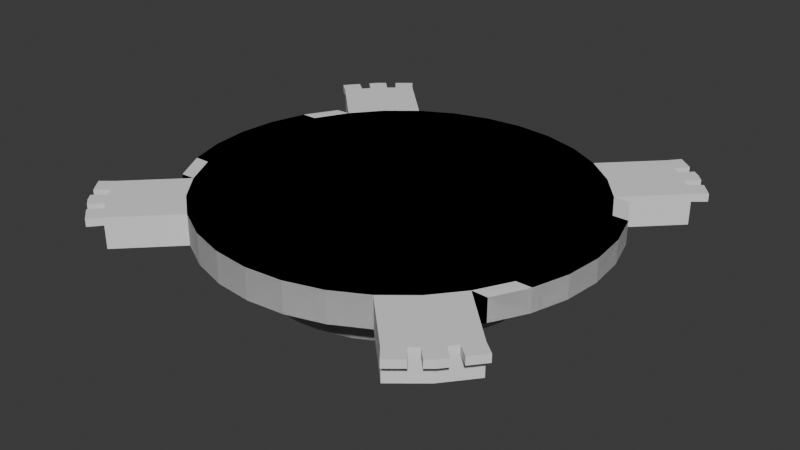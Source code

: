 # Source: turretbase.blend  (saved by Blender 4.2.66; exported with 4.5.12 LTS)
import bpy
from mathutils import Matrix  # noqa: F401  (used for matrix-valued properties, if any)

bpy.ops.wm.read_factory_settings(use_empty=True)
scene = bpy.context.scene
scene.name = 'Scene'

# ---- collections
col_seut__scene = bpy.data.collections.new('SEUT (Scene)'); scene.collection.children.link(col_seut__scene)
col_main__scene = bpy.data.collections.new('Main (Scene)'); col_seut__scene.children.link(col_main__scene)
col_collision___main__scene = bpy.data.collections.new('Collision - Main (Scene)'); col_seut__scene.children.link(col_collision___main__scene)
col_bs1__scene = bpy.data.collections.new('BS1 (Scene)'); col_seut__scene.children.link(col_bs1__scene)
col_bs2__scene = bpy.data.collections.new('BS2 (Scene)'); col_seut__scene.children.link(col_bs2__scene)
col_bs3__scene = bpy.data.collections.new('BS3 (Scene)'); col_seut__scene.children.link(col_bs3__scene)
col_lod1__scene = bpy.data.collections.new('LOD1 (Scene)'); col_seut__scene.children.link(col_lod1__scene)
col_lod2__scene = bpy.data.collections.new('LOD2 (Scene)'); col_seut__scene.children.link(col_lod2__scene)
col_lod3__scene = bpy.data.collections.new('LOD3 (Scene)'); col_seut__scene.children.link(col_lod3__scene)
col_bs1_lod1__scene = bpy.data.collections.new('BS1_LOD1 (Scene)'); col_seut__scene.children.link(col_bs1_lod1__scene)

# ---- world
world_world = bpy.data.worlds.new('World'); scene.world = world_world
world_world.use_nodes = True; world_world.node_tree.nodes.clear()
_N = world_world.node_tree.nodes; _L = world_world.node_tree.links
n0 = _N.new('ShaderNodeOutputWorld'); n0.name = 'World Output'; n0.location = (300, 300)
n1 = _N.new('ShaderNodeBackground'); n1.name = 'Background'; n1.location = (10, 300)
n1.inputs[0].default_value = (0.05088, 0.05088, 0.05088, 1.0)
_L.new(n1.outputs[0], n0.inputs[0])
n0.is_active_output = True
world_world.color = (0.05088, 0.05088, 0.05088)
world_world.sun_shadow_jitter_overblur = 0.0

# ---- meshes
me_cylinder_002 = bpy.data.meshes.new('Cylinder.002')
me_cylinder_002.from_pydata([(0.0, 1.25, -1.25), (0.0, 1.25, 1.25), (0.2439, 1.226, -1.25), (0.2439, 1.226, 1.25), (0.4784, 1.155, -1.25), (0.4784, 1.155, 1.25), (0.6945, 1.039, -1.25), (0.6945, 1.039, 1.25), (0.8839, 0.8839, -1.25), (0.8839, 0.8839, 1.25), (1.039, 0.6945, -1.25), (1.039, 0.6945, 1.25), (1.155, 0.4784, -1.25), (1.155, 0.4784, 1.25), (1.226, 0.2439, -1.25), (1.226, 0.2439, 1.25), (1.25, 0.0, -1.25), (1.25, 0.0, 1.25), (1.226, -0.2439, -1.25), (1.226, -0.2439, 1.25), (1.155, -0.4784, -1.25), (1.155, -0.4784, 1.25), (1.039, -0.6945, -1.25), (1.039, -0.6945, 1.25), (0.8839, -0.8839, -1.25), (0.8839, -0.8839, 1.25), (0.6945, -1.039, -1.25), (0.6945, -1.039, 1.25), (0.4784, -1.155, -1.25), (0.4784, -1.155, 1.25), (0.2439, -1.226, -1.25), (0.2439, -1.226, 1.25), (0.0, -1.25, -1.25), (0.0, -1.25, 1.25), (-0.2439, -1.226, -1.25), (-0.2439, -1.226, 1.25), (-0.4784, -1.155, -1.25), (-0.4784, -1.155, 1.25), (-0.6945, -1.039, -1.25), (-0.6945, -1.039, 1.25), (-0.8839, -0.8839, -1.25), (-0.8839, -0.8839, 1.25), (-1.039, -0.6945, -1.25), (-1.039, -0.6945, 1.25), (-1.155, -0.4784, -1.25), (-1.155, -0.4784, 1.25), (-1.226, -0.2439, -1.25), (-1.226, -0.2439, 1.25), (-1.25, 0.0, -1.25), (-1.25, 0.0, 1.25), (-1.226, 0.2439, -1.25), (-1.226, 0.2439, 1.25), (-1.155, 0.4784, -1.25), (-1.155, 0.4784, 1.25), (-1.039, 0.6945, -1.25), (-1.039, 0.6945, 1.25), (-0.8839, 0.8839, -1.25), (-0.8839, 0.8839, 1.25), (-0.6945, 1.039, -1.25), (-0.6945, 1.039, 1.25), (-0.4784, 1.155, -1.25), (-0.4784, 1.155, 1.25), (-0.2439, 1.226, -1.25), (-0.2439, 1.226, 1.25), (1.022, 1.367, -1.25), (1.022, 1.367, 1.25), (1.211, 1.211, -1.25), (1.211, 1.211, 1.25), (1.367, 1.022, -1.25), (1.367, 1.022, 1.25), (1.022, 1.367, 0.0), (1.117, 1.289, -1.25), (1.117, 1.289, 1.25), (1.211, 1.211, -1.192e-07), (1.289, 1.117, -1.25), (1.289, 1.117, 1.25), (1.367, 1.022, 0.0), (1.289, 1.117, -5.96e-08), (1.117, 1.289, -5.96e-08), (1.022, 1.367, -0.625), (1.164, 1.25, -1.25), (1.069, 1.328, 1.25), (1.211, 1.211, -0.625), (1.328, 1.069, -1.25), (1.25, 1.164, 1.25), (1.367, 1.022, -0.625), (1.022, 1.367, 0.625), (1.069, 1.328, -1.25), (1.164, 1.25, 1.25), (1.211, 1.211, 0.625), (1.25, 1.164, -1.25), (1.328, 1.069, 1.25), (1.367, 1.022, 0.625), (1.328, 1.069, -2.98e-08), (1.25, 1.164, -8.941e-08), (1.289, 1.117, -0.625), (1.289, 1.117, 0.625), (1.164, 1.25, -8.941e-08), (1.069, 1.328, -2.98e-08), (1.117, 1.289, -0.625), (1.117, 1.289, 0.625), (1.069, 1.328, 0.625), (1.069, 1.328, -0.625), (1.164, 1.25, -0.625), (1.25, 1.164, 0.625), (1.25, 1.164, -0.625), (1.328, 1.069, -0.625), (1.328, 1.069, 0.625), (1.164, 1.25, 0.625), (1.085, 1.444, 1.25), (1.18, 1.366, 1.25), (1.133, 1.405, 1.25), (1.085, 1.444, 0.625), (1.18, 1.366, 0.625), (1.133, 1.405, 0.625), (1.444, 1.085, 1.25), (1.366, 1.18, 1.25), (1.405, 1.133, 1.25), (1.444, 1.085, 0.625), (1.366, 1.18, 0.625), (1.405, 1.133, 0.625), (1.282, 1.282, 1.25), (1.321, 1.235, 1.25), (1.235, 1.321, 1.25), (1.282, 1.282, 0.625), (1.321, 1.235, 0.625), (1.235, 1.321, 0.625), (1.139, 0.6945, -0.6246), (1.139, 0.6945, 1.21), (1.255, 0.4784, -0.6252), (1.255, 0.4784, 1.25), (1.326, 0.2439, -0.6252), (1.326, 0.2439, 1.25), (1.35, 0.0, -0.6252), (1.35, 0.0, 1.25), (1.326, -0.2439, -0.6252), (1.326, -0.2439, 1.25), (1.255, -0.4784, -0.6252), (1.255, -0.4784, 1.25), (1.139, -0.6945, -0.6246), (1.139, -0.6945, 1.21), (1.039, -0.6945, 1.25), (1.039, -0.6945, -1.25), (1.139, -0.6945, 1.21), (1.139, -0.6945, -0.6246), (1.039, 0.6945, -1.25), (1.155, 0.4784, -1.25), (1.139, 0.6945, -0.6246), (1.139, 0.6945, 1.21), (1.255, 0.4784, -0.6252), (1.255, 0.4784, 1.25), (1.326, 0.2439, -0.6252), (0.0, 1.25, -1.25), (0.2439, 1.226, -1.25), (0.4784, 1.155, -1.25), (0.6945, 1.039, -1.25), (0.8839, 0.8839, -1.25), (1.039, 0.6945, -1.25), (1.155, 0.4784, -1.25), (1.226, 0.2439, -1.25), (1.25, 0.0, -1.25), (1.226, -0.2439, -1.25), (1.155, -0.4784, -1.25), (1.039, -0.6945, -1.25), (0.8839, -0.8839, -1.25), (0.6945, -1.039, -1.25), (0.4784, -1.155, -1.25), (0.2439, -1.226, -1.25), (0.0, -1.25, -1.25), (-0.2439, -1.226, -1.25), (-0.4784, -1.155, -1.25), (-0.6945, -1.039, -1.25), (-0.8839, -0.8839, -1.25), (-1.039, -0.6945, -1.25), (-1.155, -0.4784, -1.25), (-1.226, -0.2439, -1.25), (-1.25, 0.0, -1.25), (-1.226, 0.2439, -1.25), (-1.155, 0.4784, -1.25), (-1.039, 0.6945, -1.25), (-0.8839, 0.8839, -1.25), (-0.6945, 1.039, -1.25), (-0.4784, 1.155, -1.25), (-0.2439, 1.226, -1.25), (0.0, 0.8959, -1.25), (0.1748, 0.8787, -1.25), (0.3429, 0.8277, -1.25), (0.4977, 0.7449, -1.25), (0.6335, 0.6335, -1.25), (0.7449, 0.4977, -1.25), (0.8277, 0.3429, -1.25), (0.8787, 0.1748, -1.25), (0.8959, 0.0, -1.25), (0.8787, -0.1748, -1.25), (0.8277, -0.3429, -1.25), (0.7449, -0.4977, -1.25), (0.6335, -0.6335, -1.25), (0.4977, -0.7449, -1.25), (0.3429, -0.8277, -1.25), (0.1748, -0.8787, -1.25), (0.0, -0.8959, -1.25), (-0.1748, -0.8787, -1.25), (-0.3429, -0.8277, -1.25), (-0.4977, -0.7449, -1.25), (-0.6335, -0.6335, -1.25), (-0.7449, -0.4977, -1.25), (-0.8277, -0.3429, -1.25), (-0.8787, -0.1748, -1.25), (-0.8959, 0.0, -1.25), (-0.8787, 0.1748, -1.25), (-0.8277, 0.3429, -1.25), (-0.7449, 0.4977, -1.25), (-0.6335, 0.6335, -1.25), (-0.4977, 0.7449, -1.25), (-0.3429, 0.8277, -1.25), (-0.1748, 0.8787, -1.25), (0.0, 0.8959, -5.0), (0.1748, 0.8787, -5.0), (0.3429, 0.8277, -5.0), (0.4977, 0.7449, -5.0), (0.6335, 0.6335, -5.0), (0.7449, 0.4977, -5.0), (0.8277, 0.3429, -5.0), (0.8787, 0.1748, -5.0), (0.8959, 0.0, -5.0), (0.8787, -0.1748, -5.0), (0.8277, -0.3429, -5.0), (0.7449, -0.4977, -5.0), (0.6335, -0.6335, -5.0), (0.4977, -0.7449, -5.0), (0.3429, -0.8277, -5.0), (0.1748, -0.8787, -5.0), (0.0, -0.8959, -5.0), (-0.1748, -0.8787, -5.0), (-0.3429, -0.8277, -5.0), (-0.4977, -0.7449, -5.0), (-0.6335, -0.6335, -5.0), (-0.7449, -0.4977, -5.0), (-0.8277, -0.3429, -5.0), (-0.8787, -0.1748, -5.0), (-0.8959, 0.0, -5.0), (-0.8787, 0.1748, -5.0), (-0.8277, 0.3429, -5.0), (-0.7449, 0.4977, -5.0), (-0.6335, 0.6335, -5.0), (-0.4977, 0.7449, -5.0), (-0.3429, 0.8277, -5.0), (-0.1748, 0.8787, -5.0)], [(146, 149), (148, 147), (147, 149), (150, 149), (149, 151), (147, 145)], [(0, 1, 3, 2), (2, 3, 5, 4), (4, 5, 7, 6), (6, 7, 65, 86, 70, 79, 64), (7, 9, 67, 88, 72, 81, 65), (16, 14, 131, 133), (19, 21, 138, 136), (20, 18, 135, 137), (13, 15, 132, 130), (14, 12, 129, 131), (17, 19, 136, 134), (22, 23, 25, 24), (24, 25, 27, 26), (26, 27, 29, 28), (28, 29, 31, 30), (30, 31, 33, 32), (32, 33, 35, 34), (34, 35, 37, 36), (36, 37, 39, 38), (38, 39, 41, 40), (40, 41, 43, 42), (42, 43, 45, 44), (44, 45, 47, 46), (46, 47, 49, 48), (48, 49, 51, 50), (50, 51, 53, 52), (52, 53, 55, 54), (54, 55, 57, 56), (56, 57, 59, 58), (58, 59, 61, 60), (3, 1, 63, 61, 59, 57, 55, 53, 51, 49, 47, 45, 43, 41, 39, 37, 35, 33, 31, 29, 27, 25, 23, 21, 19, 17, 15, 13, 11, 9, 7, 5), (60, 61, 63, 62), (62, 63, 1, 0), (104, 89, 124, 125), (92, 107, 120, 118), (9, 11, 69, 91, 75, 84, 67), (8, 6, 64, 87, 71, 80, 66), (11, 10, 68, 85, 76, 92, 69), (10, 8, 66, 90, 74, 83, 68), (106, 93, 76, 85), (105, 94, 77, 95), (104, 84, 75, 96), (103, 97, 73, 82), (102, 98, 78, 99), (65, 81, 111, 109), (98, 101, 100, 78), (70, 86, 101, 98), (72, 100, 113, 110), (87, 102, 99, 71), (64, 79, 102, 87), (79, 70, 98, 102), (80, 103, 82, 66), (71, 99, 103, 80), (99, 78, 97, 103), (94, 104, 96, 77), (73, 89, 104, 94), (84, 104, 125, 122), (90, 105, 95, 74), (66, 82, 105, 90), (82, 73, 94, 105), (83, 106, 85, 68), (74, 95, 106, 83), (95, 77, 93, 106), (93, 107, 92, 76), (77, 96, 107, 93), (96, 75, 116, 119), (97, 108, 89, 73), (78, 100, 108, 97), (100, 72, 88, 108), (114, 111, 110, 113), (112, 109, 111, 114), (81, 72, 110, 111), (100, 101, 114, 113), (86, 65, 109, 112), (101, 86, 112, 114), (120, 117, 115, 118), (119, 116, 117, 120), (69, 92, 118, 115), (107, 96, 119, 120), (75, 91, 117, 116), (91, 69, 115, 117), (126, 123, 121, 124), (124, 121, 122, 125), (67, 84, 122, 121), (108, 88, 123, 126), (88, 67, 121, 123), (89, 108, 126, 124), (127, 128, 130, 129), (129, 130, 132, 131), (131, 132, 134, 133), (133, 134, 136, 135), (135, 136, 138, 137), (137, 138, 140, 139), (10, 11, 128, 127), (15, 17, 134, 132), (12, 10, 127, 129), (22, 20, 137, 139), (11, 13, 130, 128), (21, 23, 140, 138), (18, 16, 133, 135), (23, 22, 142, 141), (141, 142, 144, 143), (139, 140, 143, 144), (140, 23, 141, 143), (22, 139, 144, 142), (186, 187, 219, 218), (185, 184, 152, 153), (186, 185, 153, 154), (187, 186, 154, 155), (188, 187, 155, 156), (189, 188, 156, 157), (190, 189, 157, 158), (191, 190, 158, 159), (192, 191, 159, 160), (193, 192, 160, 161), (194, 193, 161, 162), (195, 194, 162, 163), (196, 195, 163, 164), (197, 196, 164, 165), (198, 197, 165, 166), (199, 198, 166, 167), (200, 199, 167, 168), (201, 200, 168, 169), (202, 201, 169, 170), (203, 202, 170, 171), (204, 203, 171, 172), (205, 204, 172, 173), (206, 205, 173, 174), (207, 206, 174, 175), (208, 207, 175, 176), (209, 208, 176, 177), (210, 209, 177, 178), (211, 210, 178, 179), (212, 211, 179, 180), (213, 212, 180, 181), (214, 213, 181, 182), (215, 214, 182, 183), (184, 215, 183, 152), (216, 217, 218, 219, 220, 221, 222, 223, 224, 225, 226, 227, 228, 229, 230, 231, 232, 233, 234, 235, 236, 237, 238, 239, 240, 241, 242, 243, 244, 245, 246, 247), (213, 214, 246, 245), (200, 201, 233, 232), (187, 188, 220, 219), (214, 215, 247, 246), (201, 202, 234, 233), (188, 189, 221, 220), (215, 184, 216, 247), (202, 203, 235, 234), (189, 190, 222, 221), (203, 204, 236, 235), (190, 191, 223, 222), (204, 205, 237, 236), (191, 192, 224, 223), (205, 206, 238, 237), (192, 193, 225, 224), (206, 207, 239, 238), (193, 194, 226, 225), (207, 208, 240, 239), (194, 195, 227, 226), (208, 209, 241, 240), (195, 196, 228, 227), (209, 210, 242, 241), (196, 197, 229, 228), (210, 211, 243, 242), (197, 198, 230, 229), (184, 185, 217, 216), (211, 212, 244, 243), (198, 199, 231, 230), (185, 186, 218, 217), (212, 213, 245, 244), (199, 200, 232, 231)])
_uv = me_cylinder_002.uv_layers.new(name='UVMap')
_uv.uv.foreach_set('vector', [1.0, 0.5, 1.0, 1.0, 0.9688, 1.0, 0.9688, 0.5, 0.9688, 0.5, 0.9688, 1.0, 0.9375, 1.0, 0.9375, 0.5, 0.9375, 0.5, 0.9375, 1.0, 0.9062, 1.0, 0.9062, 0.5, 0.9062, 0.5, 0.9062, 1.0, 0.9062, 1.0, 0.9062, 0.875, 0.9062, 0.75, 0.9062, 0.625, 0.9062, 0.5, 0.3833, 0.4496, 0.4197, 0.4197, 0.4197, 0.4197, 0.4106, 0.4272, 0.4015, 0.4346, 0.3924, 0.4421, 0.3833, 0.4496, 0.99, 0.25, 0.9854, 0.2968, 0.9854, 0.2968, 0.99, 0.25, 0.4854, 0.2032, 0.4717, 0.1582, 0.4717, 0.1582, 0.4854, 0.2032, 0.9717, 0.1582, 0.9854, 0.2032, 0.9854, 0.2032, 0.9632, 0.1422, 0.4717, 0.3418, 0.4854, 0.2968, 0.4854, 0.2968, 0.4717, 0.3418, 0.9854, 0.2968, 0.9717, 0.3418, 0.9632, 0.3578, 0.9854, 0.2968, 0.49, 0.25, 0.4854, 0.2032, 0.4854, 0.2032, 0.49, 0.25, 0.6562, 0.5, 0.6562, 1.0, 0.625, 1.0, 0.625, 0.5, 0.625, 0.5, 0.625, 1.0, 0.5938, 1.0, 0.5938, 0.5, 0.5938, 0.5, 0.5938, 1.0, 0.5625, 1.0, 0.5625, 0.5, 0.5625, 0.5, 0.5625, 1.0, 0.5312, 1.0, 0.5312, 0.5, 0.5312, 0.5, 0.5312, 1.0, 0.5, 1.0, 0.5, 0.5, 0.5, 0.5, 0.5, 1.0, 0.4688, 1.0, 0.4688, 0.5, 0.4688, 0.5, 0.4688, 1.0, 0.4375, 1.0, 0.4375, 0.5, 0.4375, 0.5, 0.4375, 1.0, 0.4062, 1.0, 0.4062, 0.5, 0.4062, 0.5, 0.4062, 1.0, 0.375, 1.0, 0.375, 0.5, 0.375, 0.5, 0.375, 1.0, 0.3438, 1.0, 0.3438, 0.5, 0.3438, 0.5, 0.3438, 1.0, 0.3125, 1.0, 0.3125, 0.5, 0.3125, 0.5, 0.3125, 1.0, 0.2812, 1.0, 0.2812, 0.5, 0.2812, 0.5, 0.2812, 1.0, 0.25, 1.0, 0.25, 0.5, 0.25, 0.5, 0.25, 1.0, 0.2188, 1.0, 0.2188, 0.5, 0.2188, 0.5, 0.2188, 1.0, 0.1875, 1.0, 0.1875, 0.5, 0.1875, 0.5, 0.1875, 1.0, 0.1562, 1.0, 0.1562, 0.5, 0.1562, 0.5, 0.1562, 1.0, 0.125, 1.0, 0.125, 0.5, 0.125, 0.5, 0.125, 1.0, 0.09375, 1.0, 0.09375, 0.5, 0.09375, 0.5, 0.09375, 1.0, 0.0625, 1.0, 0.0625, 0.5, 0.2968, 0.4854, 0.25, 0.49, 0.2032, 0.4854, 0.1582, 0.4717, 0.1167, 0.4496, 0.08029, 0.4197, 0.05045, 0.3833, 0.02827, 0.3418, 0.01461, 0.2968, 0.01, 0.25, 0.01461, 0.2032, 0.02827, 0.1582, 0.05045, 0.1167, 0.08029, 0.08029, 0.1167, 0.05045, 0.1582, 0.02827, 0.2032, 0.01461, 0.25, 0.01, 0.2968, 0.01461, 0.3418, 0.02827, 0.3833, 0.05045, 0.4197, 0.08029, 0.4496, 0.1167, 0.4717, 0.1582, 0.4854, 0.2032, 0.49, 0.25, 0.4854, 0.2968, 0.4717, 0.3418, 0.4496, 0.3833, 0.4197, 0.4197, 0.3833, 0.4496, 0.3418, 0.4717, 0.0625, 0.5, 0.0625, 1.0, 0.03125, 1.0, 0.03125, 0.5, 0.03125, 0.5, 0.03125, 1.0, 0.0, 1.0, 0.0, 0.5, 0.8672, 0.875, 0.875, 0.875, 0.875, 0.875, 0.8672, 0.875, 0.8438, 0.875, 0.8516, 0.875, 0.8516, 0.875, 0.8438, 0.875, 0.4197, 0.4197, 0.4496, 0.3833, 0.4496, 0.3833, 0.4421, 0.3924, 0.4346, 0.4015, 0.4272, 0.4106, 0.4197, 0.4197, 0.9197, 0.4197, 0.8833, 0.4496, 0.8833, 0.4496, 0.8924, 0.4421, 0.9015, 0.4346, 0.9106, 0.4272, 0.9197, 0.4197, 0.8438, 1.0, 0.8438, 0.5, 0.8438, 0.5, 0.8438, 0.625, 0.8438, 0.75, 0.8438, 0.875, 0.8438, 1.0, 0.9496, 0.3833, 0.9197, 0.4197, 0.9197, 0.4197, 0.9272, 0.4106, 0.9346, 0.4015, 0.9421, 0.3924, 0.9496, 0.3833, 0.8516, 0.625, 0.8516, 0.75, 0.8438, 0.75, 0.8438, 0.625, 0.8672, 0.625, 0.8672, 0.75, 0.8594, 0.75, 0.8594, 0.625, 0.8672, 0.875, 0.8672, 1.0, 0.8594, 1.0, 0.8594, 0.875, 0.8828, 0.625, 0.8828, 0.75, 0.875, 0.75, 0.875, 0.625, 0.8984, 0.625, 0.8984, 0.75, 0.8906, 0.75, 0.8906, 0.625, 0.3833, 0.4496, 0.3924, 0.4421, 0.3924, 0.4421, 0.3833, 0.4496, 0.8984, 0.75, 0.8984, 0.875, 0.8906, 0.875, 0.8906, 0.75, 0.9062, 0.75, 0.9062, 0.875, 0.8984, 0.875, 0.8984, 0.75, 0.8906, 1.0, 0.8906, 0.875, 0.8906, 0.875, 0.8906, 1.0, 0.8984, 0.5, 0.8984, 0.625, 0.8906, 0.625, 0.8906, 0.5, 0.9062, 0.5, 0.9062, 0.625, 0.8984, 0.625, 0.8984, 0.5, 0.9062, 0.625, 0.9062, 0.75, 0.8984, 0.75, 0.8984, 0.625, 0.8828, 0.5, 0.8828, 0.625, 0.875, 0.625, 0.875, 0.5, 0.8906, 0.5, 0.8906, 0.625, 0.8828, 0.625, 0.8828, 0.5, 0.8906, 0.625, 0.8906, 0.75, 0.8828, 0.75, 0.8828, 0.625, 0.8672, 0.75, 0.8672, 0.875, 0.8594, 0.875, 0.8594, 0.75, 0.875, 0.75, 0.875, 0.875, 0.8672, 0.875, 0.8672, 0.75, 0.8672, 1.0, 0.8672, 0.875, 0.8672, 0.875, 0.8672, 1.0, 0.8672, 0.5, 0.8672, 0.625, 0.8594, 0.625, 0.8594, 0.5, 0.875, 0.5, 0.875, 0.625, 0.8672, 0.625, 0.8672, 0.5, 0.875, 0.625, 0.875, 0.75, 0.8672, 0.75, 0.8672, 0.625, 0.8516, 0.5, 0.8516, 0.625, 0.8438, 0.625, 0.8438, 0.5, 0.8594, 0.5, 0.8594, 0.625, 0.8516, 0.625, 0.8516, 0.5, 0.8594, 0.625, 0.8594, 0.75, 0.8516, 0.75, 0.8516, 0.625, 0.8516, 0.75, 0.8516, 0.875, 0.8438, 0.875, 0.8438, 0.75, 0.8594, 0.75, 0.8594, 0.875, 0.8516, 0.875, 0.8516, 0.75, 0.8594, 0.875, 0.8594, 1.0, 0.8594, 1.0, 0.8594, 0.875, 0.8828, 0.75, 0.8828, 0.875, 0.875, 0.875, 0.875, 0.75, 0.8906, 0.75, 0.8906, 0.875, 0.8828, 0.875, 0.8828, 0.75, 0.8906, 0.875, 0.8906, 1.0, 0.8828, 1.0, 0.8828, 0.875, 0.8984, 0.875, 0.8984, 1.0, 0.8906, 1.0, 0.8906, 0.875, 0.9062, 0.875, 0.9062, 1.0, 0.8984, 1.0, 0.8984, 0.875, 0.3924, 0.4421, 0.4015, 0.4346, 0.4015, 0.4346, 0.3924, 0.4421, 0.8906, 0.875, 0.8984, 0.875, 0.8984, 0.875, 0.8906, 0.875, 0.9062, 0.875, 0.9062, 1.0, 0.9062, 1.0, 0.9062, 0.875, 0.8984, 0.875, 0.9062, 0.875, 0.9062, 0.875, 0.8984, 0.875, 0.8516, 0.875, 0.8516, 1.0, 0.8438, 1.0, 0.8438, 0.875, 0.8594, 0.875, 0.8594, 1.0, 0.8516, 1.0, 0.8516, 0.875, 0.8438, 1.0, 0.8438, 0.875, 0.8438, 0.875, 0.8438, 1.0, 0.8516, 0.875, 0.8594, 0.875, 0.8594, 0.875, 0.8516, 0.875, 0.4346, 0.4015, 0.4421, 0.3924, 0.4421, 0.3924, 0.4346, 0.4015, 0.4421, 0.3924, 0.4496, 0.3833, 0.4496, 0.3833, 0.4421, 0.3924, 0.8828, 0.875, 0.8828, 1.0, 0.875, 1.0, 0.875, 0.875, 0.875, 0.875, 0.875, 1.0, 0.8672, 1.0, 0.8672, 0.875, 0.4197, 0.4197, 0.4272, 0.4106, 0.4272, 0.4106, 0.4197, 0.4197, 0.8828, 0.875, 0.8828, 1.0, 0.8828, 1.0, 0.8828, 0.875, 0.4106, 0.4272, 0.4197, 0.4197, 0.4197, 0.4197, 0.4106, 0.4272, 0.875, 0.875, 0.8828, 0.875, 0.8828, 0.875, 0.875, 0.875, 0.8438, 0.7465, 0.8438, 0.992, 0.8125, 1.0, 0.8125, 0.7463, 0.8125, 0.7463, 0.8125, 1.0, 0.7812, 1.0, 0.7812, 0.7463, 0.7812, 0.7463, 0.7812, 1.0, 0.75, 1.0, 0.75, 0.7463, 0.75, 0.7463, 0.75, 1.0, 0.7188, 1.0, 0.7188, 0.7463, 0.7188, 0.7463, 0.7188, 1.0, 0.6875, 1.0, 0.6875, 0.7463, 0.6875, 0.7463, 0.6875, 1.0, 0.6562, 0.992, 0.6562, 0.7465, 0.8438, 0.5, 0.8438, 1.0, 0.8438, 0.992, 0.8438, 0.7465, 0.4854, 0.2968, 0.49, 0.25, 0.49, 0.25, 0.4854, 0.2968, 0.9717, 0.3418, 0.9496, 0.3833, 0.927, 0.4256, 0.9632, 0.3578, 0.9496, 0.1167, 0.9717, 0.1582, 0.9632, 0.1422, 0.927, 0.07443, 0.4496, 0.3833, 0.4717, 0.3418, 0.4717, 0.3418, 0.4496, 0.3833, 0.4717, 0.1582, 0.4496, 0.1167, 0.4496, 0.1167, 0.4717, 0.1582, 0.9854, 0.2032, 0.99, 0.25, 0.99, 0.25, 0.9854, 0.2032, 0.6562, 1.0, 0.6562, 0.5, 0.6562, 0.5, 0.6562, 1.0, 0.6562, 1.0, 0.6562, 0.5, 0.6562, 0.7465, 0.6562, 0.992, 0.6562, 0.7465, 0.6562, 0.992, 0.6562, 0.992, 0.6562, 0.7465, 0.4496, 0.1167, 0.4496, 0.1167, 0.4496, 0.1167, 0.4496, 0.1167, 0.9496, 0.1167, 0.927, 0.07443, 0.927, 0.07443, 0.9496, 0.1167, 0.8158, 0.4089, 0.8456, 0.393, 0.8456, 0.393, 0.8158, 0.4089, 0.7836, 0.4187, 0.75, 0.422, 0.75, 0.49, 0.7968, 0.4854, 0.8158, 0.4089, 0.7836, 0.4187, 0.7968, 0.4854, 0.8418, 0.4717, 0.8456, 0.393, 0.8158, 0.4089, 0.8418, 0.4717, 0.8833, 0.4496, 0.8716, 0.3716, 0.8456, 0.393, 0.8833, 0.4496, 0.9197, 0.4197, 0.893, 0.3456, 0.8716, 0.3716, 0.9197, 0.4197, 0.9496, 0.3833, 0.9089, 0.3158, 0.893, 0.3456, 0.9496, 0.3833, 0.9717, 0.3418, 0.9187, 0.2836, 0.9089, 0.3158, 0.9717, 0.3418, 0.9854, 0.2968, 0.922, 0.25, 0.9187, 0.2836, 0.9854, 0.2968, 0.99, 0.25, 0.9187, 0.2164, 0.922, 0.25, 0.99, 0.25, 0.9854, 0.2032, 0.9089, 0.1842, 0.9187, 0.2164, 0.9854, 0.2032, 0.9717, 0.1582, 0.893, 0.1544, 0.9089, 0.1842, 0.9717, 0.1582, 0.9496, 0.1167, 0.8716, 0.1284, 0.893, 0.1544, 0.9496, 0.1167, 0.9197, 0.08029, 0.8456, 0.107, 0.8716, 0.1284, 0.9197, 0.08029, 0.8833, 0.05045, 0.8158, 0.09108, 0.8456, 0.107, 0.8833, 0.05045, 0.8418, 0.02827, 0.7836, 0.08129, 0.8158, 0.09108, 0.8418, 0.02827, 0.7968, 0.01461, 0.75, 0.07798, 0.7836, 0.08129, 0.7968, 0.01461, 0.75, 0.01, 0.7164, 0.08129, 0.75, 0.07798, 0.75, 0.01, 0.7032, 0.01461, 0.6842, 0.09108, 0.7164, 0.08129, 0.7032, 0.01461, 0.6582, 0.02827, 0.6544, 0.107, 0.6842, 0.09108, 0.6582, 0.02827, 0.6167, 0.05045, 0.6284, 0.1284, 0.6544, 0.107, 0.6167, 0.05045, 0.5803, 0.08029, 0.607, 0.1544, 0.6284, 0.1284, 0.5803, 0.08029, 0.5504, 0.1167, 0.5911, 0.1842, 0.607, 0.1544, 0.5504, 0.1167, 0.5283, 0.1582, 0.5813, 0.2164, 0.5911, 0.1842, 0.5283, 0.1582, 0.5146, 0.2032, 0.578, 0.25, 0.5813, 0.2164, 0.5146, 0.2032, 0.51, 0.25, 0.5813, 0.2836, 0.578, 0.25, 0.51, 0.25, 0.5146, 0.2968, 0.5911, 0.3158, 0.5813, 0.2836, 0.5146, 0.2968, 0.5283, 0.3418, 0.607, 0.3456, 0.5911, 0.3158, 0.5283, 0.3418, 0.5504, 0.3833, 0.6284, 0.3716, 0.607, 0.3456, 0.5504, 0.3833, 0.5803, 0.4197, 0.6544, 0.393, 0.6284, 0.3716, 0.5803, 0.4197, 0.6167, 0.4496, 0.6842, 0.4089, 0.6544, 0.393, 0.6167, 0.4496, 0.6582, 0.4717, 0.7164, 0.4187, 0.6842, 0.4089, 0.6582, 0.4717, 0.7032, 0.4854, 0.75, 0.422, 0.7164, 0.4187, 0.7032, 0.4854, 0.75, 0.49, 0.75, 0.422, 0.7836, 0.4187, 0.8158, 0.4089, 0.8456, 0.393, 0.8716, 0.3716, 0.893, 0.3456, 0.9089, 0.3158, 0.9187, 0.2836, 0.922, 0.25, 0.9187, 0.2164, 0.9089, 0.1842, 0.893, 0.1544, 0.8716, 0.1284, 0.8456, 0.107, 0.8158, 0.09108, 0.7836, 0.08129, 0.75, 0.07798, 0.7164, 0.08129, 0.6842, 0.09108, 0.6544, 0.107, 0.6284, 0.1284, 0.607, 0.1544, 0.5911, 0.1842, 0.5813, 0.2164, 0.578, 0.25, 0.5813, 0.2836, 0.5911, 0.3158, 0.607, 0.3456, 0.6284, 0.3716, 0.6544, 0.393, 0.6842, 0.4089, 0.7164, 0.4187, 0.6544, 0.393, 0.6842, 0.4089, 0.6842, 0.4089, 0.6544, 0.393, 0.75, 0.07798, 0.7164, 0.08129, 0.7164, 0.08129, 0.75, 0.07798, 0.8456, 0.393, 0.8716, 0.3716, 0.8716, 0.3716, 0.8456, 0.393, 0.6842, 0.4089, 0.7164, 0.4187, 0.7164, 0.4187, 0.6842, 0.4089, 0.7164, 0.08129, 0.6842, 0.09108, 0.6842, 0.09108, 0.7164, 0.08129, 0.8716, 0.3716, 0.893, 0.3456, 0.893, 0.3456, 0.8716, 0.3716, 0.7164, 0.4187, 0.75, 0.422, 0.75, 0.422, 0.7164, 0.4187, 0.6842, 0.09108, 0.6544, 0.107, 0.6544, 0.107, 0.6842, 0.09108, 0.893, 0.3456, 0.9089, 0.3158, 0.9089, 0.3158, 0.893, 0.3456, 0.6544, 0.107, 0.6284, 0.1284, 0.6284, 0.1284, 0.6544, 0.107, 0.9089, 0.3158, 0.9187, 0.2836, 0.9187, 0.2836, 0.9089, 0.3158, 0.6284, 0.1284, 0.607, 0.1544, 0.607, 0.1544, 0.6284, 0.1284, 0.9187, 0.2836, 0.922, 0.25, 0.922, 0.25, 0.9187, 0.2836, 0.607, 0.1544, 0.5911, 0.1842, 0.5911, 0.1842, 0.607, 0.1544, 0.922, 0.25, 0.9187, 0.2164, 0.9187, 0.2164, 0.922, 0.25, 0.5911, 0.1842, 0.5813, 0.2164, 0.5813, 0.2164, 0.5911, 0.1842, 0.9187, 0.2164, 0.9089, 0.1842, 0.9089, 0.1842, 0.9187, 0.2164, 0.5813, 0.2164, 0.578, 0.25, 0.578, 0.25, 0.5813, 0.2164, 0.9089, 0.1842, 0.893, 0.1544, 0.893, 0.1544, 0.9089, 0.1842, 0.578, 0.25, 0.5813, 0.2836, 0.5813, 0.2836, 0.578, 0.25, 0.893, 0.1544, 0.8716, 0.1284, 0.8716, 0.1284, 0.893, 0.1544, 0.5813, 0.2836, 0.5911, 0.3158, 0.5911, 0.3158, 0.5813, 0.2836, 0.8716, 0.1284, 0.8456, 0.107, 0.8456, 0.107, 0.8716, 0.1284, 0.5911, 0.3158, 0.607, 0.3456, 0.607, 0.3456, 0.5911, 0.3158, 0.8456, 0.107, 0.8158, 0.09108, 0.8158, 0.09108, 0.8456, 0.107, 0.75, 0.422, 0.7836, 0.4187, 0.7836, 0.4187, 0.75, 0.422, 0.607, 0.3456, 0.6284, 0.3716, 0.6284, 0.3716, 0.607, 0.3456, 0.8158, 0.09108, 0.7836, 0.08129, 0.7836, 0.08129, 0.8158, 0.09108, 0.7836, 0.4187, 0.8158, 0.4089, 0.8158, 0.4089, 0.7836, 0.4187, 0.6284, 0.3716, 0.6544, 0.393, 0.6544, 0.393, 0.6284, 0.3716, 0.7836, 0.08129, 0.75, 0.07798, 0.75, 0.07798, 0.7836, 0.08129])
_ca = me_cylinder_002.color_attributes.new('Attribute', 'BYTE_COLOR', 'CORNER')
_ca.data.foreach_set('color', [1.0, 1.0, 1.0, 1.0, 1.0, 1.0, 1.0, 1.0, 1.0, 1.0, 1.0, 1.0, 1.0, 1.0, 1.0, 1.0, 1.0, 1.0, 1.0, 1.0, 1.0, 1.0, 1.0, 1.0, 1.0, 1.0, 1.0, 1.0, 1.0, 1.0, 1.0, 1.0, 1.0, 1.0, 1.0, 1.0, 1.0, 1.0, 1.0, 1.0, 1.0, 1.0, 1.0, 1.0, 1.0, 1.0, 1.0, 1.0, 1.0, 1.0, 1.0, 1.0, 1.0, 1.0, 1.0, 1.0, 1.0, 1.0, 1.0, 1.0, 1.0, 1.0, 1.0, 1.0, 1.0, 1.0, 1.0, 1.0, 1.0, 1.0, 1.0, 1.0, 1.0, 1.0, 1.0, 1.0, 1.0, 1.0, 1.0, 1.0, 1.0, 1.0, 1.0, 1.0, 1.0, 1.0, 1.0, 1.0, 1.0, 1.0, 1.0, 1.0, 1.0, 1.0, 1.0, 1.0, 1.0, 1.0, 1.0, 1.0, 1.0, 1.0, 1.0, 1.0, 1.0, 1.0, 1.0, 1.0, 1.0, 1.0, 1.0, 1.0, 1.0, 1.0, 1.0, 1.0, 1.0, 1.0, 1.0, 1.0, 1.0, 1.0, 1.0, 1.0, 1.0, 1.0, 1.0, 1.0, 1.0, 1.0, 1.0, 1.0, 1.0, 1.0, 1.0, 1.0, 1.0, 1.0, 1.0, 1.0, 1.0, 1.0, 1.0, 1.0, 1.0, 1.0, 1.0, 1.0, 1.0, 1.0, 1.0, 1.0, 1.0, 1.0, 1.0, 1.0, 1.0, 1.0, 1.0, 1.0, 1.0, 1.0, 1.0, 1.0, 1.0, 1.0, 1.0, 1.0, 1.0, 1.0, 1.0, 1.0, 1.0, 1.0, 1.0, 1.0, 1.0, 1.0, 1.0, 1.0, 1.0, 1.0, 1.0, 1.0, 1.0, 1.0, 1.0, 1.0, 1.0, 1.0, 1.0, 1.0, 1.0, 1.0, 1.0, 1.0, 1.0, 1.0, 1.0, 1.0, 1.0, 1.0, 1.0, 1.0, 1.0, 1.0, 1.0, 1.0, 1.0, 1.0, 1.0, 1.0, 1.0, 1.0, 1.0, 1.0, 1.0, 1.0, 1.0, 1.0, 1.0, 1.0, 1.0, 1.0, 1.0, 1.0, 1.0, 1.0, 1.0, 1.0, 1.0, 1.0, 1.0, 1.0, 1.0, 1.0, 1.0, 1.0, 1.0, 1.0, 1.0, 1.0, 1.0, 1.0, 1.0, 1.0, 1.0, 1.0, 1.0, 1.0, 1.0, 1.0, 1.0, 1.0, 1.0, 1.0, 1.0, 1.0, 1.0, 1.0, 1.0, 1.0, 1.0, 1.0, 1.0, 1.0, 1.0, 1.0, 1.0, 1.0, 1.0, 1.0, 1.0, 1.0, 1.0, 1.0, 1.0, 1.0, 1.0, 1.0, 1.0, 1.0, 1.0, 1.0, 1.0, 1.0, 1.0, 1.0, 1.0, 1.0, 1.0, 1.0, 1.0, 1.0, 1.0, 1.0, 1.0, 1.0, 1.0, 1.0, 1.0, 1.0, 1.0, 1.0, 1.0, 1.0, 1.0, 1.0, 1.0, 1.0, 1.0, 1.0, 1.0, 1.0, 1.0, 1.0, 1.0, 1.0, 1.0, 1.0, 1.0, 1.0, 1.0, 1.0, 1.0, 1.0, 1.0, 1.0, 1.0, 1.0, 1.0, 1.0, 1.0, 1.0, 1.0, 1.0, 1.0, 1.0, 1.0, 1.0, 1.0, 1.0, 1.0, 1.0, 1.0, 1.0, 1.0, 1.0, 1.0, 1.0, 1.0, 1.0, 1.0, 1.0, 1.0, 1.0, 1.0, 1.0, 1.0, 1.0, 1.0, 1.0, 1.0, 1.0, 1.0, 1.0, 1.0, 1.0, 1.0, 1.0, 1.0, 1.0, 1.0, 1.0, 1.0, 1.0, 1.0, 1.0, 1.0, 1.0, 1.0, 1.0, 1.0, 1.0, 1.0, 1.0, 1.0, 1.0, 1.0, 1.0, 1.0, 1.0, 1.0, 1.0, 1.0, 1.0, 1.0, 1.0, 1.0, 1.0, 1.0, 1.0, 1.0, 1.0, 1.0, 1.0, 1.0, 1.0, 1.0, 1.0, 1.0, 1.0, 1.0, 1.0, 1.0, 1.0, 1.0, 1.0, 1.0, 1.0, 1.0, 1.0, 1.0, 1.0, 1.0, 1.0, 1.0, 1.0, 1.0, 1.0, 1.0, 1.0, 1.0, 1.0, 1.0, 1.0, 1.0, 1.0, 1.0, 1.0, 1.0, 1.0, 1.0, 1.0, 1.0, 1.0, 1.0, 1.0, 1.0, 1.0, 1.0, 1.0, 1.0, 1.0, 1.0, 1.0, 1.0, 1.0, 1.0, 1.0, 1.0, 1.0, 1.0, 1.0, 1.0, 1.0, 1.0, 1.0, 1.0, 1.0, 1.0, 1.0, 1.0, 1.0, 1.0, 1.0, 1.0, 1.0, 1.0, 1.0, 1.0, 1.0, 1.0, 1.0, 1.0, 1.0, 1.0, 1.0, 1.0, 1.0, 1.0, 1.0, 1.0, 1.0, 1.0, 1.0, 1.0, 1.0, 1.0, 1.0, 1.0, 1.0, 1.0, 1.0, 1.0, 1.0, 1.0, 1.0, 1.0, 1.0, 1.0, 1.0, 1.0, 1.0, 1.0, 1.0, 1.0, 1.0, 1.0, 1.0, 1.0, 1.0, 1.0, 1.0, 1.0, 1.0, 1.0, 1.0, 1.0, 1.0, 1.0, 1.0, 1.0, 1.0, 1.0, 1.0, 1.0, 1.0, 1.0, 1.0, 1.0, 1.0, 1.0, 1.0, 1.0, 1.0, 1.0, 1.0, 1.0, 1.0, 1.0, 1.0, 1.0, 1.0, 1.0, 1.0, 1.0, 1.0, 1.0, 1.0, 1.0, 1.0, 1.0, 1.0, 1.0, 1.0, 1.0, 1.0, 1.0, 1.0, 1.0, 1.0, 1.0, 1.0, 1.0, 1.0, 1.0, 1.0, 1.0, 1.0, 1.0, 1.0, 1.0, 1.0, 1.0, 1.0, 1.0, 1.0, 1.0, 1.0, 1.0, 1.0, 1.0, 1.0, 1.0, 1.0, 1.0, 1.0, 1.0, 1.0, 1.0, 1.0, 1.0, 1.0, 1.0, 1.0, 1.0, 1.0, 1.0, 1.0, 1.0, 1.0, 1.0, 1.0, 1.0, 1.0, 1.0, 1.0, 1.0, 1.0, 1.0, 1.0, 1.0, 1.0, 1.0, 1.0, 1.0, 1.0, 1.0, 1.0, 1.0, 1.0, 1.0, 1.0, 1.0, 1.0, 1.0, 1.0, 1.0, 1.0, 1.0, 1.0, 1.0, 1.0, 1.0, 1.0, 1.0, 1.0, 1.0, 1.0, 1.0, 1.0, 1.0, 1.0, 1.0, 1.0, 1.0, 1.0, 1.0, 1.0, 1.0, 1.0, 1.0, 1.0, 1.0, 1.0, 1.0, 1.0, 1.0, 1.0, 1.0, 1.0, 1.0, 1.0, 1.0, 1.0, 1.0, 1.0, 1.0, 1.0, 1.0, 1.0, 1.0, 1.0, 1.0, 1.0, 1.0, 1.0, 1.0, 1.0, 1.0, 1.0, 1.0, 1.0, 1.0, 1.0, 1.0, 1.0, 1.0, 1.0, 1.0, 1.0, 1.0, 1.0, 1.0, 1.0, 1.0, 1.0, 1.0, 1.0, 1.0, 1.0, 1.0, 1.0, 1.0, 1.0, 1.0, 1.0, 1.0, 1.0, 1.0, 1.0, 1.0, 1.0, 1.0, 1.0, 1.0, 1.0, 1.0, 1.0, 1.0, 1.0, 1.0, 1.0, 1.0, 1.0, 1.0, 1.0, 1.0, 1.0, 1.0, 1.0, 1.0, 1.0, 1.0, 1.0, 1.0, 1.0, 1.0, 1.0, 1.0, 1.0, 1.0, 1.0, 1.0, 1.0, 1.0, 1.0, 1.0, 1.0, 1.0, 1.0, 1.0, 1.0, 1.0, 1.0, 1.0, 1.0, 1.0, 1.0, 1.0, 1.0, 1.0, 1.0, 1.0, 1.0, 1.0, 1.0, 1.0, 1.0, 1.0, 1.0, 1.0, 1.0, 1.0, 1.0, 1.0, 1.0, 1.0, 1.0, 1.0, 1.0, 1.0, 1.0, 1.0, 1.0, 1.0, 1.0, 1.0, 1.0, 1.0, 1.0, 1.0, 1.0, 1.0, 1.0, 1.0, 1.0, 1.0, 1.0, 1.0, 1.0, 1.0, 1.0, 1.0, 1.0, 1.0, 1.0, 1.0, 1.0, 1.0, 1.0, 1.0, 1.0, 1.0, 1.0, 1.0, 1.0, 1.0, 1.0, 1.0, 1.0, 1.0, 1.0, 1.0, 1.0, 1.0, 1.0, 1.0, 1.0, 1.0, 1.0, 1.0, 1.0, 1.0, 1.0, 1.0, 1.0, 1.0, 1.0, 1.0, 1.0, 1.0, 1.0, 1.0, 1.0, 1.0, 1.0, 1.0, 1.0, 1.0, 1.0, 1.0, 1.0, 1.0, 1.0, 1.0, 1.0, 1.0, 1.0, 1.0, 1.0, 1.0, 1.0, 1.0, 1.0, 1.0, 1.0, 1.0, 1.0, 1.0, 1.0, 1.0, 1.0, 1.0, 1.0, 1.0, 1.0, 1.0, 1.0, 1.0, 1.0, 1.0, 1.0, 1.0, 1.0, 1.0, 1.0, 1.0, 1.0, 1.0, 1.0, 1.0, 1.0, 1.0, 1.0, 1.0, 1.0, 1.0, 1.0, 1.0, 1.0, 1.0, 1.0, 1.0, 1.0, 1.0, 1.0, 1.0, 1.0, 1.0, 1.0, 1.0, 1.0, 1.0, 1.0, 1.0, 1.0, 1.0, 1.0, 1.0, 1.0, 1.0, 1.0, 1.0, 1.0, 1.0, 1.0, 1.0, 1.0, 1.0, 1.0, 1.0, 1.0, 1.0, 1.0, 1.0, 1.0, 1.0, 1.0, 1.0, 1.0, 1.0, 1.0, 1.0, 1.0, 1.0, 1.0, 1.0, 1.0, 1.0, 1.0, 1.0, 1.0, 1.0, 1.0, 1.0, 1.0, 1.0, 1.0, 1.0, 1.0, 1.0, 1.0, 1.0, 1.0, 1.0, 1.0, 1.0, 1.0, 1.0, 1.0, 1.0, 1.0, 1.0, 1.0, 1.0, 1.0, 1.0, 1.0, 1.0, 1.0, 1.0, 1.0, 1.0, 1.0, 1.0, 1.0, 1.0, 1.0, 1.0, 1.0, 1.0, 1.0, 1.0, 1.0, 1.0, 1.0, 1.0, 1.0, 1.0, 1.0, 1.0, 1.0, 1.0, 1.0, 1.0, 1.0, 1.0, 1.0, 1.0, 1.0, 1.0, 1.0, 1.0, 1.0, 1.0, 1.0, 1.0, 1.0, 1.0, 1.0, 1.0, 1.0, 1.0, 1.0, 1.0, 1.0, 1.0, 1.0, 1.0, 1.0, 1.0, 1.0, 1.0, 1.0, 1.0, 1.0, 1.0, 1.0, 1.0, 1.0, 1.0, 1.0, 1.0, 1.0, 1.0, 1.0, 1.0, 1.0, 1.0, 1.0, 1.0, 1.0, 1.0, 1.0, 1.0, 1.0, 1.0, 1.0, 1.0, 1.0, 1.0, 1.0, 1.0, 1.0, 1.0, 1.0, 1.0, 1.0, 1.0, 1.0, 1.0, 1.0, 1.0, 1.0, 1.0, 1.0, 1.0, 1.0, 1.0, 1.0, 1.0, 1.0, 1.0, 1.0, 1.0, 1.0, 1.0, 1.0, 1.0, 1.0, 1.0, 1.0, 1.0, 1.0, 1.0, 1.0, 1.0, 1.0, 1.0, 1.0, 1.0, 1.0, 1.0, 1.0, 1.0, 1.0, 1.0, 1.0, 1.0, 1.0, 1.0, 1.0, 1.0, 1.0, 1.0, 1.0, 1.0, 1.0, 1.0, 1.0, 1.0, 1.0, 1.0, 1.0, 1.0, 1.0, 1.0, 1.0, 1.0, 1.0, 1.0, 1.0, 1.0, 1.0, 1.0, 1.0, 1.0, 1.0, 1.0, 1.0, 1.0, 1.0, 1.0, 1.0, 1.0, 1.0, 1.0, 1.0, 1.0, 1.0, 1.0, 1.0, 1.0, 1.0, 1.0, 1.0, 1.0, 1.0, 1.0, 1.0, 1.0, 1.0, 1.0, 1.0, 1.0, 1.0, 1.0, 1.0, 1.0, 1.0, 1.0, 1.0, 1.0, 1.0, 1.0, 1.0, 1.0, 1.0, 1.0, 1.0, 1.0, 1.0, 1.0, 1.0, 1.0, 1.0, 1.0, 1.0, 1.0, 1.0, 1.0, 1.0, 1.0, 1.0, 1.0, 1.0, 1.0, 1.0, 1.0, 1.0, 1.0, 1.0, 1.0, 1.0, 1.0, 1.0, 1.0, 1.0, 1.0, 1.0, 1.0, 1.0, 1.0, 1.0, 1.0, 1.0, 1.0, 1.0, 1.0, 1.0, 1.0, 1.0, 1.0, 1.0, 1.0, 1.0, 1.0, 1.0, 1.0, 1.0, 1.0, 1.0, 1.0, 1.0, 1.0, 1.0, 1.0, 1.0, 1.0, 1.0, 1.0, 1.0, 1.0, 1.0, 1.0, 1.0, 1.0, 1.0, 1.0, 1.0, 1.0, 1.0, 1.0, 1.0, 1.0, 1.0, 1.0, 1.0, 1.0, 1.0, 1.0, 1.0, 1.0, 1.0, 1.0, 1.0, 1.0, 1.0, 1.0, 1.0, 1.0, 1.0, 1.0, 1.0, 1.0, 1.0, 1.0, 1.0, 1.0, 1.0, 1.0, 1.0, 1.0, 1.0, 1.0, 1.0, 1.0, 1.0, 1.0, 1.0, 1.0, 1.0, 1.0, 1.0, 1.0, 1.0, 1.0, 1.0, 1.0, 1.0, 1.0, 1.0, 1.0, 1.0, 1.0, 1.0, 1.0, 1.0, 1.0, 1.0, 1.0, 1.0, 1.0, 1.0, 1.0, 1.0, 1.0, 1.0, 1.0, 1.0, 1.0, 1.0, 1.0, 1.0, 1.0, 1.0, 1.0, 1.0, 1.0, 1.0, 1.0, 1.0, 1.0, 1.0, 1.0, 1.0, 1.0, 1.0, 1.0, 1.0, 1.0, 1.0, 1.0, 1.0, 1.0, 1.0, 1.0, 1.0, 1.0, 1.0, 1.0, 1.0, 1.0, 1.0, 1.0, 1.0, 1.0, 1.0, 1.0, 1.0, 1.0, 1.0, 1.0, 1.0, 1.0, 1.0, 1.0, 1.0, 1.0, 1.0, 1.0, 1.0, 1.0, 1.0, 1.0, 1.0, 1.0, 1.0, 1.0, 1.0, 1.0, 1.0, 1.0, 1.0, 1.0, 1.0, 1.0, 1.0, 1.0, 1.0, 1.0, 1.0, 1.0, 1.0, 1.0, 1.0, 1.0, 1.0, 1.0, 1.0, 1.0, 1.0, 1.0, 1.0, 1.0, 1.0, 1.0, 1.0, 1.0, 1.0, 1.0, 1.0, 1.0, 1.0, 1.0, 1.0, 1.0, 1.0, 1.0, 1.0, 1.0, 1.0, 1.0, 1.0, 1.0, 1.0, 1.0, 1.0, 1.0, 1.0, 1.0, 1.0, 1.0, 1.0, 1.0, 1.0, 1.0, 1.0, 1.0, 1.0, 1.0, 1.0, 1.0, 1.0, 1.0, 1.0, 1.0, 1.0, 1.0, 1.0, 1.0, 1.0, 1.0, 1.0, 1.0, 1.0, 1.0, 1.0, 1.0, 1.0, 1.0, 1.0, 1.0, 1.0, 1.0, 1.0, 1.0, 1.0, 1.0, 1.0, 1.0, 1.0, 1.0, 1.0, 1.0, 1.0, 1.0, 1.0, 1.0, 1.0, 1.0, 1.0, 1.0, 1.0, 1.0, 1.0, 1.0, 1.0, 1.0, 1.0, 1.0, 1.0, 1.0, 1.0, 1.0, 1.0, 1.0, 1.0, 1.0, 1.0, 1.0, 1.0, 1.0, 1.0, 1.0, 1.0, 1.0, 1.0, 1.0, 1.0, 1.0, 1.0, 1.0, 1.0, 1.0, 1.0, 1.0, 1.0, 1.0, 1.0, 1.0, 1.0, 1.0, 1.0, 1.0, 1.0, 1.0, 1.0, 1.0, 1.0, 1.0, 1.0, 1.0, 1.0, 1.0, 1.0, 1.0, 1.0, 1.0, 1.0, 1.0, 1.0, 1.0, 1.0, 1.0, 1.0, 1.0, 1.0, 1.0, 1.0, 1.0, 1.0, 1.0, 1.0, 1.0, 1.0, 1.0, 1.0, 1.0, 1.0, 1.0, 1.0, 1.0, 1.0, 1.0, 1.0, 1.0, 1.0, 1.0, 1.0, 1.0, 1.0, 1.0, 1.0, 1.0, 1.0, 1.0, 1.0, 1.0, 1.0, 1.0, 1.0, 1.0, 1.0, 1.0, 1.0, 1.0, 1.0, 1.0, 1.0, 1.0, 1.0, 1.0, 1.0, 1.0, 1.0, 1.0, 1.0, 1.0, 1.0, 1.0, 1.0, 1.0, 1.0, 1.0, 1.0, 1.0, 1.0, 1.0, 1.0, 1.0, 1.0, 1.0, 1.0, 1.0, 1.0, 1.0, 1.0, 1.0, 1.0, 1.0, 1.0, 1.0, 1.0, 1.0, 1.0, 1.0, 1.0, 1.0, 1.0, 1.0, 1.0, 1.0, 1.0, 1.0, 1.0, 1.0, 1.0, 1.0, 1.0, 1.0, 1.0, 1.0, 1.0, 1.0, 1.0, 1.0, 1.0, 1.0, 1.0, 1.0, 1.0, 1.0, 1.0, 1.0, 1.0, 1.0, 1.0, 1.0, 1.0, 1.0, 1.0, 1.0, 1.0, 1.0, 1.0, 1.0, 1.0, 1.0, 1.0, 1.0, 1.0, 1.0, 1.0, 1.0, 1.0, 1.0, 1.0, 1.0, 1.0, 1.0, 1.0, 1.0, 1.0, 1.0, 1.0, 1.0, 1.0, 1.0, 1.0, 1.0, 1.0, 1.0, 1.0, 1.0, 1.0, 1.0, 1.0, 1.0, 1.0, 1.0, 1.0, 1.0, 1.0, 1.0, 1.0, 1.0, 1.0, 1.0, 1.0, 1.0, 1.0, 1.0, 1.0, 1.0, 1.0, 1.0, 1.0, 1.0, 1.0, 1.0, 1.0, 1.0, 1.0, 1.0, 1.0, 1.0, 1.0, 1.0, 1.0, 1.0, 1.0, 1.0, 1.0, 1.0, 1.0, 1.0, 1.0, 1.0, 1.0, 1.0, 1.0, 1.0, 1.0, 1.0, 1.0, 1.0, 1.0, 1.0, 1.0, 1.0, 1.0, 1.0, 1.0, 1.0, 1.0, 1.0, 1.0, 1.0, 1.0, 1.0, 1.0, 1.0, 1.0, 1.0, 1.0, 1.0, 1.0, 1.0, 1.0, 1.0, 1.0, 1.0, 1.0, 1.0, 1.0, 1.0, 1.0, 1.0, 1.0, 1.0, 1.0, 1.0, 1.0, 1.0, 1.0, 1.0, 1.0, 1.0, 1.0, 1.0, 1.0, 1.0, 1.0, 1.0, 1.0, 1.0, 1.0, 1.0, 1.0, 1.0, 1.0, 1.0, 1.0, 1.0, 1.0, 1.0, 1.0, 1.0, 1.0, 1.0, 1.0, 1.0, 1.0, 1.0, 1.0, 1.0, 1.0, 1.0, 1.0, 1.0, 1.0, 1.0, 1.0, 1.0, 1.0, 1.0, 1.0, 1.0, 1.0, 1.0, 1.0, 1.0, 1.0, 1.0, 1.0, 1.0, 1.0, 1.0, 1.0, 1.0, 1.0, 1.0, 1.0, 1.0, 1.0, 1.0, 1.0, 1.0, 1.0, 1.0, 1.0, 1.0, 1.0, 1.0, 1.0, 1.0, 1.0, 1.0, 1.0, 1.0, 1.0, 1.0, 1.0, 1.0, 1.0, 1.0, 1.0, 1.0, 1.0, 1.0, 1.0, 1.0, 1.0, 1.0, 1.0, 1.0, 1.0, 1.0, 1.0, 1.0, 1.0, 1.0, 1.0, 1.0, 1.0, 1.0, 1.0, 1.0, 1.0, 1.0, 1.0, 1.0, 1.0, 1.0, 1.0, 1.0, 1.0, 1.0, 1.0, 1.0, 1.0, 1.0, 1.0, 1.0, 1.0, 1.0, 1.0, 1.0, 1.0, 1.0, 1.0, 1.0, 1.0, 1.0, 1.0, 1.0, 1.0, 1.0, 1.0, 1.0, 1.0, 1.0, 1.0, 1.0, 1.0, 1.0, 1.0, 1.0, 1.0, 1.0, 1.0, 1.0, 1.0, 1.0, 1.0, 1.0, 1.0, 1.0, 1.0, 1.0, 1.0, 1.0, 1.0, 1.0, 1.0, 1.0, 1.0, 1.0, 1.0, 1.0, 1.0, 1.0, 1.0, 1.0, 1.0, 1.0, 1.0, 1.0, 1.0, 1.0, 1.0, 1.0, 1.0, 1.0, 1.0, 1.0, 1.0, 1.0, 1.0, 1.0, 1.0, 1.0, 1.0, 1.0, 1.0, 1.0, 1.0, 1.0, 1.0, 1.0, 1.0, 1.0, 1.0, 1.0, 1.0, 1.0, 1.0, 1.0, 1.0, 1.0, 1.0, 1.0, 1.0, 1.0, 1.0, 1.0, 1.0, 1.0, 1.0, 1.0, 1.0, 1.0, 1.0, 1.0, 1.0, 1.0, 1.0, 1.0, 1.0, 1.0, 1.0, 1.0, 1.0, 1.0, 1.0, 1.0, 1.0, 1.0, 1.0, 1.0, 1.0, 1.0, 1.0, 1.0, 1.0, 1.0, 1.0, 1.0, 1.0, 1.0, 1.0, 1.0, 1.0, 1.0, 1.0, 1.0, 1.0, 1.0, 1.0, 1.0, 1.0, 1.0, 1.0, 1.0, 1.0, 1.0, 1.0, 1.0, 1.0, 1.0, 1.0, 1.0, 1.0, 1.0, 1.0, 1.0, 1.0, 1.0, 1.0, 1.0, 1.0, 1.0, 1.0, 1.0, 1.0, 1.0, 1.0, 1.0, 1.0, 1.0, 1.0, 1.0, 1.0, 1.0, 1.0, 1.0, 1.0, 1.0, 1.0, 1.0, 1.0, 1.0, 1.0, 1.0, 1.0, 1.0, 1.0, 1.0, 1.0, 1.0, 1.0, 1.0, 1.0, 1.0, 1.0, 1.0, 1.0, 1.0, 1.0, 1.0, 1.0, 1.0, 1.0, 1.0, 1.0, 1.0, 1.0, 1.0, 1.0, 1.0, 1.0, 1.0, 1.0, 1.0, 1.0, 1.0, 1.0, 1.0, 1.0, 1.0, 1.0, 1.0, 1.0, 1.0, 1.0, 1.0, 1.0, 1.0, 1.0, 1.0, 1.0, 1.0, 1.0, 1.0, 1.0, 1.0, 1.0, 1.0, 1.0, 1.0, 1.0, 1.0, 1.0, 1.0, 1.0, 1.0, 1.0, 1.0, 1.0, 1.0, 1.0, 1.0, 1.0, 1.0, 1.0, 1.0, 1.0, 1.0, 1.0, 1.0, 1.0, 1.0, 1.0, 1.0, 1.0, 1.0, 1.0, 1.0, 1.0, 1.0, 1.0, 1.0, 1.0, 1.0, 1.0, 1.0, 1.0, 1.0, 1.0, 1.0, 1.0, 1.0, 1.0, 1.0, 1.0, 1.0, 1.0, 1.0, 1.0, 1.0, 1.0, 1.0, 1.0, 1.0, 1.0, 1.0, 1.0, 1.0, 1.0, 1.0, 1.0, 1.0, 1.0, 1.0, 1.0, 1.0, 1.0, 1.0, 1.0, 1.0, 1.0, 1.0, 1.0, 1.0, 1.0, 1.0, 1.0, 1.0, 1.0, 1.0, 1.0, 1.0, 1.0, 1.0, 1.0, 1.0, 1.0, 1.0, 1.0, 1.0, 1.0, 1.0, 1.0, 1.0, 1.0, 1.0, 1.0, 1.0, 1.0, 1.0, 1.0, 1.0, 1.0, 1.0, 1.0, 1.0, 1.0, 1.0, 1.0, 1.0, 1.0, 1.0, 1.0, 1.0, 1.0, 1.0, 1.0, 1.0, 1.0, 1.0, 1.0, 1.0, 1.0, 1.0, 1.0, 1.0, 1.0, 1.0, 1.0, 1.0, 1.0, 1.0, 1.0, 1.0, 1.0, 1.0, 1.0, 1.0, 1.0, 1.0, 1.0, 1.0, 1.0, 1.0, 1.0, 1.0, 1.0, 1.0, 1.0, 1.0, 1.0, 1.0, 1.0, 1.0, 1.0, 1.0, 1.0, 1.0, 1.0, 1.0, 1.0, 1.0, 1.0, 1.0, 1.0, 1.0, 1.0, 1.0, 1.0, 1.0, 1.0, 1.0, 1.0, 1.0, 1.0, 1.0, 1.0, 1.0, 1.0, 1.0, 1.0, 1.0, 1.0, 1.0, 1.0, 1.0, 1.0, 1.0, 1.0, 1.0, 1.0, 1.0, 1.0, 1.0, 1.0, 1.0, 1.0, 1.0, 1.0, 1.0, 1.0, 1.0, 1.0, 1.0, 1.0, 1.0, 1.0, 1.0, 1.0, 1.0, 1.0, 1.0, 1.0, 1.0, 1.0, 1.0, 1.0, 1.0, 1.0, 1.0, 1.0, 1.0, 1.0, 1.0, 1.0, 1.0, 1.0, 1.0, 1.0, 1.0, 1.0, 1.0, 1.0, 1.0, 1.0, 1.0, 1.0, 1.0, 1.0, 1.0, 1.0, 1.0, 1.0, 1.0, 1.0, 1.0, 1.0, 1.0, 1.0, 1.0, 1.0, 1.0, 1.0, 1.0, 1.0, 1.0, 1.0, 1.0, 1.0, 1.0, 1.0, 1.0, 1.0, 1.0, 1.0, 1.0, 1.0, 1.0, 1.0, 1.0, 1.0, 1.0, 1.0, 1.0, 1.0, 1.0, 1.0, 1.0, 1.0, 1.0, 1.0, 1.0, 1.0, 1.0, 1.0, 1.0, 1.0, 1.0, 1.0, 1.0, 1.0, 1.0, 1.0, 1.0, 1.0, 1.0, 1.0, 1.0, 1.0, 1.0, 1.0, 1.0, 1.0, 1.0, 1.0, 1.0, 1.0, 1.0, 1.0, 1.0, 1.0, 1.0, 1.0, 1.0, 1.0, 1.0, 1.0, 1.0, 1.0, 1.0, 1.0, 1.0, 1.0, 1.0, 1.0, 1.0, 1.0, 1.0, 1.0, 1.0, 1.0, 1.0, 1.0, 1.0, 1.0, 1.0, 1.0, 1.0, 1.0, 1.0, 1.0, 1.0, 1.0, 1.0, 1.0, 1.0, 1.0, 1.0, 1.0, 1.0, 1.0, 1.0, 1.0, 1.0, 1.0, 1.0, 1.0, 1.0, 1.0, 1.0, 1.0, 1.0, 1.0, 1.0, 1.0, 1.0, 1.0, 1.0, 1.0, 1.0, 1.0, 1.0, 1.0, 1.0, 1.0, 1.0, 1.0, 1.0, 1.0, 1.0, 1.0, 1.0, 1.0, 1.0, 1.0, 1.0, 1.0, 1.0, 1.0, 1.0, 1.0, 1.0, 1.0, 1.0, 1.0, 1.0, 1.0, 1.0, 1.0, 1.0, 1.0, 1.0, 1.0, 1.0, 1.0, 1.0, 1.0, 1.0, 1.0, 1.0, 1.0, 1.0, 1.0, 1.0, 1.0, 1.0, 1.0, 1.0, 1.0, 1.0, 1.0, 1.0, 1.0, 1.0, 1.0, 1.0, 1.0, 1.0, 1.0, 1.0, 1.0, 1.0, 1.0, 1.0, 1.0, 1.0, 1.0, 1.0, 1.0, 1.0, 1.0, 1.0, 1.0, 1.0, 1.0, 1.0, 1.0, 1.0, 1.0, 1.0, 1.0, 1.0, 1.0, 1.0, 1.0, 1.0, 1.0, 1.0, 1.0, 1.0, 1.0, 1.0, 1.0, 1.0, 1.0, 1.0, 1.0, 1.0, 1.0, 1.0, 1.0, 1.0, 1.0, 1.0, 1.0, 1.0, 1.0, 1.0, 1.0, 1.0, 1.0, 1.0, 1.0, 1.0, 1.0, 1.0, 1.0, 1.0, 1.0, 1.0, 1.0, 1.0, 1.0, 1.0, 1.0, 1.0, 1.0, 1.0, 1.0, 1.0, 1.0, 1.0, 1.0, 1.0, 1.0, 1.0, 1.0, 1.0, 1.0, 1.0, 1.0, 1.0, 1.0, 1.0, 1.0, 1.0, 1.0, 1.0, 1.0, 1.0, 1.0, 1.0, 1.0, 1.0, 1.0, 1.0, 1.0, 1.0, 1.0, 1.0, 1.0, 1.0, 1.0, 1.0, 1.0, 1.0, 1.0, 1.0, 1.0, 1.0, 1.0, 1.0, 1.0, 1.0, 1.0, 1.0, 1.0, 1.0, 1.0, 1.0, 1.0, 1.0, 1.0, 1.0, 1.0, 1.0, 1.0, 1.0, 1.0, 1.0, 1.0, 1.0, 1.0, 1.0, 1.0, 1.0, 1.0, 1.0, 1.0, 1.0, 1.0, 1.0, 1.0, 1.0, 1.0, 1.0, 1.0, 1.0, 1.0, 1.0, 1.0, 1.0, 1.0, 1.0, 1.0, 1.0, 1.0, 1.0, 1.0, 1.0, 1.0, 1.0, 1.0, 1.0, 1.0, 1.0, 1.0, 1.0, 1.0, 1.0, 1.0, 1.0, 1.0, 1.0, 1.0, 1.0, 1.0, 1.0, 1.0, 1.0, 1.0, 1.0, 1.0, 1.0, 1.0, 1.0, 1.0, 1.0, 1.0, 1.0, 1.0, 1.0, 1.0, 1.0, 1.0, 1.0, 1.0, 1.0, 1.0, 1.0, 1.0, 1.0, 1.0, 1.0, 1.0, 1.0, 1.0, 1.0, 1.0, 1.0, 1.0, 1.0, 1.0, 1.0, 1.0, 1.0, 1.0, 1.0, 1.0, 1.0, 1.0, 1.0, 1.0, 1.0, 1.0, 1.0, 1.0, 1.0, 1.0, 1.0, 1.0, 1.0, 1.0, 1.0, 1.0, 1.0, 1.0, 1.0, 1.0, 1.0, 1.0, 1.0, 1.0, 1.0, 1.0, 1.0, 1.0, 1.0, 1.0, 1.0, 1.0, 1.0, 1.0, 1.0, 1.0, 1.0, 1.0, 1.0, 1.0, 1.0, 1.0, 1.0, 1.0, 1.0, 1.0, 1.0, 1.0, 1.0, 1.0, 1.0, 1.0, 1.0, 1.0, 1.0, 1.0, 1.0, 1.0, 1.0, 1.0, 1.0, 1.0, 1.0, 1.0, 1.0, 1.0, 1.0, 1.0, 1.0, 1.0, 1.0, 1.0, 1.0, 1.0, 1.0, 1.0, 1.0, 1.0, 1.0, 1.0, 1.0, 1.0, 1.0, 1.0, 1.0, 1.0, 1.0, 1.0, 1.0, 1.0, 1.0, 1.0, 1.0, 1.0, 1.0, 1.0, 1.0, 1.0, 1.0, 1.0, 1.0, 1.0, 1.0, 1.0, 1.0, 1.0, 1.0, 1.0, 1.0, 1.0, 1.0, 1.0, 1.0, 1.0, 1.0, 1.0, 1.0, 1.0, 1.0, 1.0, 1.0, 1.0, 1.0, 1.0, 1.0, 1.0, 1.0, 1.0, 1.0, 1.0, 1.0, 1.0, 1.0, 1.0, 1.0, 1.0, 1.0, 1.0, 1.0, 1.0, 1.0, 1.0, 1.0, 1.0, 1.0, 1.0, 1.0, 1.0, 1.0, 1.0, 1.0, 1.0, 1.0, 1.0, 1.0, 1.0, 1.0, 1.0, 1.0, 1.0, 1.0, 1.0, 1.0, 1.0, 1.0, 1.0, 1.0, 1.0, 1.0, 1.0, 1.0, 1.0, 1.0, 1.0, 1.0, 1.0, 1.0, 1.0, 1.0, 1.0, 1.0, 1.0, 1.0, 1.0, 1.0, 1.0, 1.0, 1.0, 1.0, 1.0, 1.0, 1.0, 1.0, 1.0, 1.0, 1.0, 1.0, 1.0, 1.0, 1.0, 1.0, 1.0, 1.0, 1.0, 1.0, 1.0, 1.0, 1.0, 1.0, 1.0, 1.0, 1.0, 1.0, 1.0])
me_cylinder_002.use_mirror_x = True
me_cylinder_002.use_mirror_y = True
me_cylinder_002.update()

# ---- objects
ob_cylinder = bpy.data.objects.new('Cylinder', me_cylinder_002)

# ---- transforms, parenting, visibility, modifiers, constraints
ob_cylinder.location = (0.0, 0.0, 0.0)
ob_cylinder.scale = (1.0, 1.0, 0.08)
ob_cylinder.use_mesh_mirror_x = True
ob_cylinder.use_mesh_mirror_y = True
_m = ob_cylinder.modifiers.new('Mirror', 'MIRROR')
_m.use_axis = (True, True, False)

# ---- collection membership
col_main__scene.objects.link(ob_cylinder)

# ---- scene / render settings (as saved in the file)
scene.frame_start = 1; scene.frame_end = 250; scene.frame_set(1)
scene.render.engine = 'BLENDER_EEVEE_NEXT'
scene.render.fps = 60
scene.eevee.use_taa_reprojection = False
scene.eevee.use_volume_custom_range = False
scene.eevee.use_shadows = False
bpy.context.view_layer.update()

# ---- added for rendering (the .blend has no active camera and no usable light): camera, sun
cam_auto = bpy.data.cameras.new('AutoCamera')
cam_auto.lens = 50.0
cam_auto.sensor_width = 36.0
cam_auto.clip_end = 1000.0
ob_auto_camera = bpy.data.objects.new('AutoCamera', cam_auto)
scene.collection.objects.link(ob_auto_camera)
ob_auto_camera.location = (3.80726, -4.56871, 2.89581)
ob_auto_camera.rotation_euler = (1.09748, -7.21219e-08, 0.694738)
scene.camera = ob_auto_camera
light_auto_sun = bpy.data.lights.new('AutoSun', 'SUN')
light_auto_sun.energy = 3.0
light_auto_sun.angle = 0.0523599
ob_auto_sun = bpy.data.objects.new('AutoSun', light_auto_sun)
scene.collection.objects.link(ob_auto_sun)
ob_auto_sun.rotation_euler = (0.872665, 0.174533, 0.523599)
bpy.context.view_layer.update()
